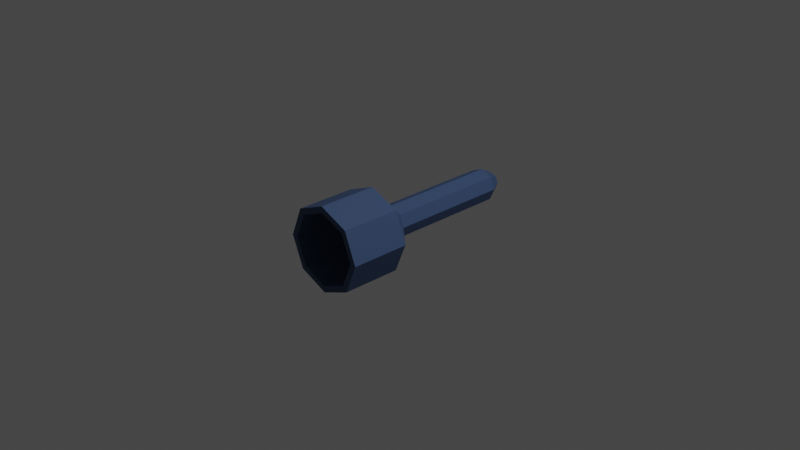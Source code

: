 # Source: Flashlight.blend  (saved by Blender 3.2.14; exported with 4.5.12 LTS)
import bpy
from mathutils import Matrix  # noqa: F401  (used for matrix-valued properties, if any)

bpy.ops.wm.read_factory_settings(use_empty=True)
scene = bpy.context.scene
scene.name = 'Scene'

# ---- collections
col_collection = bpy.data.collections.new('Collection'); scene.collection.children.link(col_collection)

# ---- materials (node trees are filled in below, after node groups)
mat_material_001 = bpy.data.materials.new('Material.001')
mat_material_001.use_transparent_shadow = False
mat_material_002 = bpy.data.materials.new('Material.002')
mat_material_002.use_transparent_shadow = False

# ---- material node trees
mat_material_001.use_nodes = True; mat_material_001.node_tree.nodes.clear()
_N = mat_material_001.node_tree.nodes; _L = mat_material_001.node_tree.links
n0 = _N.new('ShaderNodeBsdfPrincipled'); n0.name = 'Principled BSDF'; n0.location = (10, 300)
n0.distribution = 'GGX'
n0.subsurface_method = 'RANDOM_WALK_SKIN'
n0.inputs[0].default_value = (0.03813, 0.075, 0.1697, 1.0)
n0.inputs[2].default_value = 0.7484
n0.inputs[3].default_value = 1.45
n0.inputs[27].default_value = (0.0, 0.0, 0.0, 1.0)
n0.inputs[28].default_value = 1.0
n1 = _N.new('ShaderNodeOutputMaterial'); n1.name = 'Material Output'; n1.location = (300, 300)
_L.new(n0.outputs[0], n1.inputs[0])
n1.is_active_output = True
mat_material_002.use_nodes = True; mat_material_002.node_tree.nodes.clear()
_N = mat_material_002.node_tree.nodes; _L = mat_material_002.node_tree.links
n0 = _N.new('ShaderNodeBsdfPrincipled'); n0.name = 'Principled BSDF'; n0.location = (10, 300)
n0.distribution = 'GGX'
n0.subsurface_method = 'RANDOM_WALK_SKIN'
n0.inputs[3].default_value = 1.45
n0.inputs[27].default_value = (0.0, 0.0, 0.0, 1.0)
n0.inputs[28].default_value = 1.0
n1 = _N.new('ShaderNodeOutputMaterial'); n1.name = 'Material Output'; n1.location = (300, 300)
_L.new(n0.outputs[0], n1.inputs[0])
n1.is_active_output = True

# ---- world
world_world = bpy.data.worlds.new('World'); scene.world = world_world
world_world.use_nodes = True; world_world.node_tree.nodes.clear()
_N = world_world.node_tree.nodes; _L = world_world.node_tree.links
n0 = _N.new('ShaderNodeOutputWorld'); n0.name = 'World Output'; n0.location = (300, 300)
n1 = _N.new('ShaderNodeBackground'); n1.name = 'Background'; n1.location = (10, 300)
n1.inputs[0].default_value = (0.05088, 0.05088, 0.05088, 1.0)
_L.new(n1.outputs[0], n0.inputs[0])
n0.is_active_output = True
world_world.color = (0.05088, 0.05088, 0.05088)
world_world.use_sun_shadow = False
world_world.sun_shadow_jitter_overblur = 0.0

# ---- cameras
cam_camera = bpy.data.cameras.new('Camera')
cam_camera.clip_end = 100.0
cam_camera.ortho_scale = 7.314

# ---- lights
light_light = bpy.data.lights.new('Light', 'POINT')
light_light.transmission_factor = 0.0
light_light.energy = 1000.0
light_light.shadow_soft_size = 0.1
light_light.shadow_maximum_resolution = 0.006
light_light.use_absolute_resolution = True

# ---- meshes
me_cylinder_001 = bpy.data.meshes.new('Cylinder.001')
me_cylinder_001.from_pydata([(2.44e-09, 0.3904, -1.222), (0.0, 1.0, 1.0), (0.2761, 0.2761, -1.222), (0.7071, 0.7071, 1.0), (0.3904, -7.806e-08, -1.222), (1.0, -4.371e-08, 1.0), (0.2761, -0.2761, -1.222), (0.7071, -0.7071, 1.0), (-3.169e-08, -0.3904, -1.222), (-8.742e-08, -1.0, 1.0), (-0.2761, -0.2761, -1.222), (-0.7071, -0.7071, 1.0), (-0.3904, -5.634e-08, -1.222), (-1.0, 1.192e-08, 1.0), (-0.2761, 0.2761, -1.222), (-0.7071, 0.7071, 1.0), (1.109e-09, 0.8512, 1.0), (0.6019, 0.6019, 1.0), (0.8512, -4.29e-08, 1.0), (0.6019, -0.6019, 1.0), (-7.331e-08, -0.8512, 1.0), (-0.6019, -0.6019, 1.0), (-0.8512, 4.459e-09, 1.0), (-0.6019, 0.6019, 1.0), (1.109e-09, 0.8512, 0.4463), (0.6019, 0.6019, 0.4463), (0.8512, -6.71e-08, 0.4463), (0.6019, -0.6019, 0.4463), (-7.331e-08, -0.8512, 0.4463), (-0.6019, -0.6019, 0.4463), (-0.8512, -1.975e-08, 0.4463), (-0.6019, 0.6019, 0.4463), (0.0, 1.0, 0.3558), (0.7071, 0.7071, 0.3558), (1.0, -3.793e-10, 0.3558), (0.7071, -0.7071, 0.3558), (-8.742e-08, -1.0, 0.3558), (-0.7071, -0.7071, 0.3558), (-1.0, 5.526e-08, 0.3558), (-0.7071, 0.7071, 0.3558), (0.2761, 0.2761, 0.1121), (0.3904, 1.522e-08, 0.1121), (0.2761, -0.2761, 0.1121), (-3.169e-08, -0.3904, 0.1121), (-0.2761, -0.2761, 0.1121), (-0.3904, 3.694e-08, 0.1121), (-0.2761, 0.2761, 0.1121), (2.44e-09, 0.3904, 0.1121), (6.641e-10, 0.2054, -1.373), (0.1453, 0.1453, -1.373), (0.2054, -9.507e-08, -1.373), (0.1453, -0.1453, -1.373), (-1.73e-08, -0.2054, -1.373), (-0.1453, -0.1453, -1.373), (-0.2054, -8.365e-08, -1.373), (-0.1453, 0.1453, -1.373)], [], [(32, 1, 3, 33), (33, 3, 5, 34), (34, 5, 7, 35), (35, 7, 9, 36), (36, 9, 11, 37), (37, 11, 13, 38), (9, 7, 19, 20), (38, 13, 15, 39), (39, 15, 1, 32), (12, 14, 55, 54), (16, 23, 31, 24), (15, 13, 22, 23), (5, 3, 17, 18), (11, 9, 20, 21), (1, 15, 23, 16), (3, 1, 16, 17), (7, 5, 18, 19), (13, 11, 21, 22), (25, 24, 31, 30, 29, 28, 27, 26), (22, 21, 29, 30), (20, 19, 27, 28), (18, 17, 25, 26), (23, 22, 30, 31), (21, 20, 28, 29), (19, 18, 26, 27), (17, 16, 24, 25), (46, 39, 32, 47), (45, 38, 39, 46), (44, 37, 38, 45), (43, 36, 37, 44), (42, 35, 36, 43), (41, 34, 35, 42), (40, 33, 34, 41), (47, 32, 33, 40), (0, 47, 40, 2), (2, 40, 41, 4), (4, 41, 42, 6), (6, 42, 43, 8), (8, 43, 44, 10), (10, 44, 45, 12), (12, 45, 46, 14), (14, 46, 47, 0), (48, 49, 50, 51, 52, 53, 54, 55), (2, 4, 50, 49), (8, 10, 53, 52), (14, 0, 48, 55), (0, 2, 49, 48), (4, 6, 51, 50), (10, 12, 54, 53), (6, 8, 52, 51)])
me_cylinder_001.polygons.foreach_set('material_index', [0, 0, 0, 0, 0, 0, 0, 0, 0, 0, 0, 0, 0, 0, 0, 0, 0, 0, 1, 0, 0, 0, 0, 0, 0, 0, 0, 0, 0, 0, 0, 0, 0, 0, 0, 0, 0, 0, 0, 0, 0, 0, 0, 0, 0, 0, 0, 0, 0, 0])
_uv = me_cylinder_001.uv_layers.new(name='UVMap')
_uv.uv.foreach_set('vector', [1.0, 0.7236, 1.0, 1.0, 0.875, 1.0, 0.875, 0.7236, 0.875, 0.7236, 0.875, 1.0, 0.75, 1.0, 0.75, 0.7236, 0.75, 0.7236, 0.75, 1.0, 0.625, 1.0, 0.625, 0.7236, 0.625, 0.7236, 0.625, 1.0, 0.5, 1.0, 0.5, 0.7236, 0.5, 0.7236, 0.5, 1.0, 0.375, 1.0, 0.375, 0.7236, 0.375, 0.7236, 0.375, 1.0, 0.25, 1.0, 0.25, 0.7236, 0.5, 1.0, 0.625, 1.0, 0.625, 1.0, 0.5, 1.0, 0.25, 0.7236, 0.25, 1.0, 0.125, 1.0, 0.125, 0.7236, 0.125, 0.7236, 0.125, 1.0, 0.0, 1.0, 0.0, 0.7236, 0.25, 0.5, 0.125, 0.5, 0.125, 0.5, 0.25, 0.5, 0.0, 1.0, 0.125, 1.0, 0.125, 1.0, 0.0, 1.0, 0.125, 1.0, 0.25, 1.0, 0.25, 1.0, 0.125, 1.0, 0.75, 1.0, 0.875, 1.0, 0.875, 1.0, 0.75, 1.0, 0.375, 1.0, 0.5, 1.0, 0.5, 1.0, 0.375, 1.0, 0.0, 1.0, 0.125, 1.0, 0.125, 1.0, 0.0, 1.0, 0.875, 1.0, 1.0, 1.0, 1.0, 1.0, 0.875, 1.0, 0.625, 1.0, 0.75, 1.0, 0.75, 1.0, 0.625, 1.0, 0.25, 1.0, 0.375, 1.0, 0.375, 1.0, 0.25, 1.0, 0.4197, 0.4197, 0.25, 0.49, 0.08029, 0.4197, 0.01, 0.25, 0.08029, 0.08029, 0.25, 0.01, 0.4197, 0.08029, 0.49, 0.25, 0.25, 1.0, 0.375, 1.0, 0.375, 1.0, 0.25, 1.0, 0.5, 1.0, 0.625, 1.0, 0.625, 1.0, 0.5, 1.0, 0.75, 1.0, 0.875, 1.0, 0.875, 1.0, 0.75, 1.0, 0.125, 1.0, 0.25, 1.0, 0.25, 1.0, 0.125, 1.0, 0.375, 1.0, 0.5, 1.0, 0.5, 1.0, 0.375, 1.0, 0.625, 1.0, 0.75, 1.0, 0.75, 1.0, 0.625, 1.0, 0.875, 1.0, 1.0, 1.0, 1.0, 1.0, 0.875, 1.0, 0.125, 0.7181, 0.125, 0.7236, 0.0, 0.7236, 0.0, 0.7181, 0.25, 0.7181, 0.25, 0.7236, 0.125, 0.7236, 0.125, 0.7181, 0.375, 0.7181, 0.375, 0.7236, 0.25, 0.7236, 0.25, 0.7181, 0.5, 0.7181, 0.5, 0.7236, 0.375, 0.7236, 0.375, 0.7181, 0.625, 0.7181, 0.625, 0.7236, 0.5, 0.7236, 0.5, 0.7181, 0.75, 0.7181, 0.75, 0.7236, 0.625, 0.7236, 0.625, 0.7181, 0.875, 0.7181, 0.875, 0.7236, 0.75, 0.7236, 0.75, 0.7181, 1.0, 0.7181, 1.0, 0.7236, 0.875, 0.7236, 0.875, 0.7181, 1.0, 0.5, 1.0, 0.7181, 0.875, 0.7181, 0.875, 0.5, 0.875, 0.5, 0.875, 0.7181, 0.75, 0.7181, 0.75, 0.5, 0.75, 0.5, 0.75, 0.7181, 0.625, 0.7181, 0.625, 0.5, 0.625, 0.5, 0.625, 0.7181, 0.5, 0.7181, 0.5, 0.5, 0.5, 0.5, 0.5, 0.7181, 0.375, 0.7181, 0.375, 0.5, 0.375, 0.5, 0.375, 0.7181, 0.25, 0.7181, 0.25, 0.5, 0.25, 0.5, 0.25, 0.7181, 0.125, 0.7181, 0.125, 0.5, 0.125, 0.5, 0.125, 0.7181, 0.0, 0.7181, 0.0, 0.5, 0.75, 0.49, 0.9197, 0.4197, 0.99, 0.25, 0.9197, 0.08029, 0.75, 0.01, 0.5803, 0.08029, 0.51, 0.25, 0.5803, 0.4197, 0.875, 0.5, 0.75, 0.5, 0.75, 0.5, 0.875, 0.5, 0.5, 0.5, 0.375, 0.5, 0.375, 0.5, 0.5, 0.5, 0.125, 0.5, 0.0, 0.5, 0.0, 0.5, 0.125, 0.5, 1.0, 0.5, 0.875, 0.5, 0.875, 0.5, 1.0, 0.5, 0.75, 0.5, 0.625, 0.5, 0.625, 0.5, 0.75, 0.5, 0.375, 0.5, 0.25, 0.5, 0.25, 0.5, 0.375, 0.5, 0.625, 0.5, 0.5, 0.5, 0.5, 0.5, 0.625, 0.5])
me_cylinder_001.materials.append(mat_material_001)
me_cylinder_001.materials.append(mat_material_002)
me_cylinder_001.update()

# ---- objects
ob_light = bpy.data.objects.new('Light', light_light)
ob_camera = bpy.data.objects.new('Camera', cam_camera)
ob_cylinder = bpy.data.objects.new('Cylinder', me_cylinder_001)

# ---- transforms, parenting, visibility, modifiers, constraints
ob_light.location = (4.076, 1.005, 5.904)
ob_light.rotation_euler = (0.6503, 0.05522, 1.866)
ob_light.lock_rotations_4d = False
ob_light.empty_display_type = 'ARROWS'
ob_light.color = (0.0, 0.0, 0.0, 0.0)
ob_light.lineart.crease_threshold = 0.0
ob_camera.location = (7.359, -6.926, 4.958)
ob_camera.rotation_euler = (1.109, 0.0, 0.8149)
ob_camera.lock_rotations_4d = False
ob_camera.empty_display_type = 'ARROWS'
ob_camera.color = (0.0, 0.0, 0.0, 0.0)
ob_camera.display_type = 'WIRE'
ob_camera.lineart.crease_threshold = 0.0
ob_cylinder.location = (0.0, 0.0, 0.0)
ob_cylinder.rotation_euler = (1.571, -0.0, 0.0)
ob_cylinder.scale = (0.4654, 0.4654, 1.0)

# ---- collection membership
col_collection.objects.link(ob_light)
col_collection.objects.link(ob_camera)
col_collection.objects.link(ob_cylinder)

# ---- scene / render settings (as saved in the file)
scene.camera = ob_camera
scene.frame_start = 1; scene.frame_end = 250; scene.frame_set(1)
scene.render.engine = 'BLENDER_EEVEE_NEXT'
scene.cycles.sampling_pattern = 'TABULATED_SOBOL'
scene.cycles.use_light_tree = False
scene.view_settings.view_transform = 'Filmic'
bpy.context.view_layer.update()
